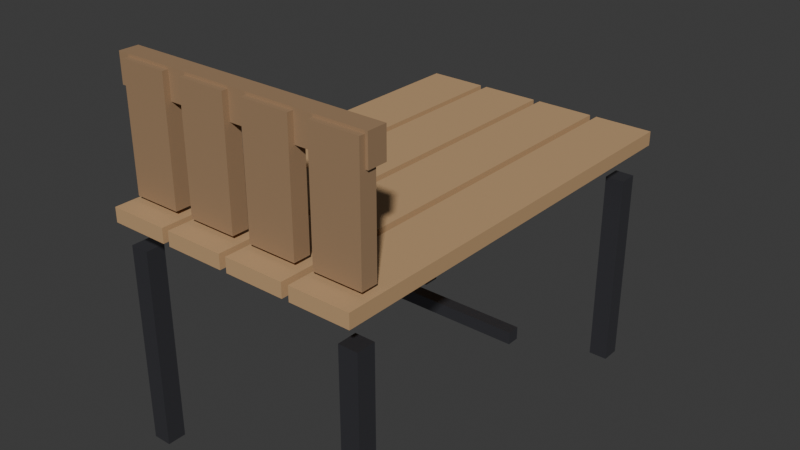 # Source: game-bench.blend  (saved by Blender 4.3.34; exported with 4.5.12 LTS)
import bpy
from mathutils import Matrix  # noqa: F401  (used for matrix-valued properties, if any)

bpy.ops.wm.read_factory_settings(use_empty=True)
scene = bpy.context.scene
scene.name = 'Scene'

# ---- collections
col_benchasset = bpy.data.collections.new('BenchAsset'); scene.collection.children.link(col_benchasset)

# ---- materials (node trees are filled in below, after node groups)
mat_benchwood = bpy.data.materials.new('BenchWood')
mat_benchmetal = bpy.data.materials.new('BenchMetal')
mat_benchseat = bpy.data.materials.new('BenchSeat')

# ---- material node trees
mat_benchwood.use_nodes = True; mat_benchwood.node_tree.nodes.clear()
_N = mat_benchwood.node_tree.nodes; _L = mat_benchwood.node_tree.links
n0 = _N.new('ShaderNodeOutputMaterial'); n0.name = 'Material Output'; n0.location = (300, 0)
n1 = _N.new('ShaderNodeBsdfPrincipled'); n1.name = 'Principled BSDF'; n1.location = (100, 0)
n1.inputs[0].default_value = (0.35, 0.22, 0.12, 1.0)
n1.inputs[2].default_value = 0.7
_L.new(n1.outputs[0], n0.inputs[0])
n0.is_active_output = True
mat_benchmetal.use_nodes = True; mat_benchmetal.node_tree.nodes.clear()
_N = mat_benchmetal.node_tree.nodes; _L = mat_benchmetal.node_tree.links
n0 = _N.new('ShaderNodeOutputMaterial'); n0.name = 'Material Output'; n0.location = (300, 0)
n1 = _N.new('ShaderNodeBsdfPrincipled'); n1.name = 'Principled BSDF'; n1.location = (100, 0)
n1.inputs[0].default_value = (0.15, 0.15, 0.17, 1.0)
n1.inputs[1].default_value = 0.8
n1.inputs[2].default_value = 0.3
_L.new(n1.outputs[0], n0.inputs[0])
n0.is_active_output = True
mat_benchseat.use_nodes = True; mat_benchseat.node_tree.nodes.clear()
_N = mat_benchseat.node_tree.nodes; _L = mat_benchseat.node_tree.links
n0 = _N.new('ShaderNodeOutputMaterial'); n0.name = 'Material Output'; n0.location = (300, 0)
n1 = _N.new('ShaderNodeBsdfPrincipled'); n1.name = 'Principled BSDF'; n1.location = (100, 0)
n1.inputs[0].default_value = (0.55, 0.35, 0.18, 1.0)
n1.inputs[2].default_value = 0.6
_L.new(n1.outputs[0], n0.inputs[0])
n0.is_active_output = True

# ---- world
world_world = bpy.data.worlds.new('World'); scene.world = world_world
world_world.use_nodes = True; world_world.node_tree.nodes.clear()
_N = world_world.node_tree.nodes; _L = world_world.node_tree.links
n0 = _N.new('ShaderNodeOutputWorld'); n0.name = 'World Output'; n0.location = (300, 300)
n1 = _N.new('ShaderNodeBackground'); n1.name = 'Background'; n1.location = (10, 300)
n1.inputs[0].default_value = (0.05088, 0.05088, 0.05088, 1.0)
_L.new(n1.outputs[0], n0.inputs[0])
n0.is_active_output = True
world_world.color = (0.05088, 0.05088, 0.05088)
world_world.sun_shadow_jitter_overblur = 0.0

# ---- meshes
me_cube_005 = bpy.data.meshes.new('Cube.005')
me_cube_005.from_pydata([(-0.55, -0.04, -0.06), (-0.55, -0.04, 0.06), (-0.55, 0.04, -0.06), (-0.55, 0.04, 0.06), (0.55, -0.04, -0.06), (0.55, -0.04, 0.06), (0.55, 0.04, -0.06), (0.55, 0.04, 0.06)], [], [(0, 1, 3, 2), (2, 3, 7, 6), (6, 7, 5, 4), (4, 5, 1, 0), (2, 6, 4, 0), (7, 3, 1, 5)])
_uv = me_cube_005.uv_layers.new(name='UVMap')
_uv.uv.foreach_set('vector', [0.375, 0.0, 0.625, 0.0, 0.625, 0.25, 0.375, 0.25, 0.375, 0.25, 0.625, 0.25, 0.625, 0.5, 0.375, 0.5, 0.375, 0.5, 0.625, 0.5, 0.625, 0.75, 0.375, 0.75, 0.375, 0.75, 0.625, 0.75, 0.625, 1.0, 0.375, 1.0, 0.125, 0.5, 0.375, 0.5, 0.375, 0.75, 0.125, 0.75, 0.625, 0.5, 0.875, 0.5, 0.875, 0.75, 0.625, 0.75])
me_cube_005.materials.append(mat_benchwood)
me_cube_005.update()
me_cube_006 = bpy.data.meshes.new('Cube.006')
me_cube_006.from_pydata([(-0.1, -0.035, -0.25), (-0.1, -0.035, 0.25), (-0.1, 0.035, -0.25), (-0.1, 0.035, 0.25), (0.1, -0.035, -0.25), (0.1, -0.035, 0.25), (0.1, 0.035, -0.25), (0.1, 0.035, 0.25)], [], [(0, 1, 3, 2), (2, 3, 7, 6), (6, 7, 5, 4), (4, 5, 1, 0), (2, 6, 4, 0), (7, 3, 1, 5)])
_uv = me_cube_006.uv_layers.new(name='UVMap')
_uv.uv.foreach_set('vector', [0.375, 0.0, 0.625, 0.0, 0.625, 0.25, 0.375, 0.25, 0.375, 0.25, 0.625, 0.25, 0.625, 0.5, 0.375, 0.5, 0.375, 0.5, 0.625, 0.5, 0.625, 0.75, 0.375, 0.75, 0.375, 0.75, 0.625, 0.75, 0.625, 1.0, 0.375, 1.0, 0.125, 0.5, 0.375, 0.5, 0.375, 0.75, 0.125, 0.75, 0.625, 0.5, 0.875, 0.5, 0.875, 0.75, 0.625, 0.75])
me_cube_006.materials.append(mat_benchwood)
me_cube_006.update()
me_cube_007 = bpy.data.meshes.new('Cube.007')
me_cube_007.from_pydata([(-0.1, -0.035, -0.25), (-0.1, -0.035, 0.25), (-0.1, 0.035, -0.25), (-0.1, 0.035, 0.25), (0.1, -0.035, -0.25), (0.1, -0.035, 0.25), (0.1, 0.035, -0.25), (0.1, 0.035, 0.25)], [], [(0, 1, 3, 2), (2, 3, 7, 6), (6, 7, 5, 4), (4, 5, 1, 0), (2, 6, 4, 0), (7, 3, 1, 5)])
_uv = me_cube_007.uv_layers.new(name='UVMap')
_uv.uv.foreach_set('vector', [0.375, 0.0, 0.625, 0.0, 0.625, 0.25, 0.375, 0.25, 0.375, 0.25, 0.625, 0.25, 0.625, 0.5, 0.375, 0.5, 0.375, 0.5, 0.625, 0.5, 0.625, 0.75, 0.375, 0.75, 0.375, 0.75, 0.625, 0.75, 0.625, 1.0, 0.375, 1.0, 0.125, 0.5, 0.375, 0.5, 0.375, 0.75, 0.125, 0.75, 0.625, 0.5, 0.875, 0.5, 0.875, 0.75, 0.625, 0.75])
me_cube_007.materials.append(mat_benchwood)
me_cube_007.update()
me_cube_008 = bpy.data.meshes.new('Cube.008')
me_cube_008.from_pydata([(-0.1, -0.035, -0.25), (-0.1, -0.035, 0.25), (-0.1, 0.035, -0.25), (-0.1, 0.035, 0.25), (0.1, -0.035, -0.25), (0.1, -0.035, 0.25), (0.1, 0.035, -0.25), (0.1, 0.035, 0.25)], [], [(0, 1, 3, 2), (2, 3, 7, 6), (6, 7, 5, 4), (4, 5, 1, 0), (2, 6, 4, 0), (7, 3, 1, 5)])
_uv = me_cube_008.uv_layers.new(name='UVMap')
_uv.uv.foreach_set('vector', [0.375, 0.0, 0.625, 0.0, 0.625, 0.25, 0.375, 0.25, 0.375, 0.25, 0.625, 0.25, 0.625, 0.5, 0.375, 0.5, 0.375, 0.5, 0.625, 0.5, 0.625, 0.75, 0.375, 0.75, 0.375, 0.75, 0.625, 0.75, 0.625, 1.0, 0.375, 1.0, 0.125, 0.5, 0.375, 0.5, 0.375, 0.75, 0.125, 0.75, 0.625, 0.5, 0.875, 0.5, 0.875, 0.75, 0.625, 0.75])
me_cube_008.materials.append(mat_benchwood)
me_cube_008.update()
me_cube_009 = bpy.data.meshes.new('Cube.009')
me_cube_009.from_pydata([(-0.1, -0.035, -0.25), (-0.1, -0.035, 0.25), (-0.1, 0.035, -0.25), (-0.1, 0.035, 0.25), (0.1, -0.035, -0.25), (0.1, -0.035, 0.25), (0.1, 0.035, -0.25), (0.1, 0.035, 0.25)], [], [(0, 1, 3, 2), (2, 3, 7, 6), (6, 7, 5, 4), (4, 5, 1, 0), (2, 6, 4, 0), (7, 3, 1, 5)])
_uv = me_cube_009.uv_layers.new(name='UVMap')
_uv.uv.foreach_set('vector', [0.375, 0.0, 0.625, 0.0, 0.625, 0.25, 0.375, 0.25, 0.375, 0.25, 0.625, 0.25, 0.625, 0.5, 0.375, 0.5, 0.375, 0.5, 0.625, 0.5, 0.625, 0.75, 0.375, 0.75, 0.375, 0.75, 0.625, 0.75, 0.625, 1.0, 0.375, 1.0, 0.125, 0.5, 0.375, 0.5, 0.375, 0.75, 0.125, 0.75, 0.625, 0.5, 0.875, 0.5, 0.875, 0.75, 0.625, 0.75])
me_cube_009.materials.append(mat_benchwood)
me_cube_009.update()
me_cube_014 = bpy.data.meshes.new('Cube.014')
me_cube_014.from_pydata([(-0.55, -0.025, -0.025), (-0.55, -0.025, 0.025), (-0.55, 0.025, -0.025), (-0.55, 0.025, 0.025), (0.55, -0.025, -0.025), (0.55, -0.025, 0.025), (0.55, 0.025, -0.025), (0.55, 0.025, 0.025)], [], [(0, 1, 3, 2), (2, 3, 7, 6), (6, 7, 5, 4), (4, 5, 1, 0), (2, 6, 4, 0), (7, 3, 1, 5)])
_uv = me_cube_014.uv_layers.new(name='UVMap')
_uv.uv.foreach_set('vector', [0.375, 0.0, 0.625, 0.0, 0.625, 0.25, 0.375, 0.25, 0.375, 0.25, 0.625, 0.25, 0.625, 0.5, 0.375, 0.5, 0.375, 0.5, 0.625, 0.5, 0.625, 0.75, 0.375, 0.75, 0.375, 0.75, 0.625, 0.75, 0.625, 1.0, 0.375, 1.0, 0.125, 0.5, 0.375, 0.5, 0.375, 0.75, 0.125, 0.75, 0.625, 0.5, 0.875, 0.5, 0.875, 0.75, 0.625, 0.75])
me_cube_014.materials.append(mat_benchmetal)
me_cube_014.update()
me_cube_010 = bpy.data.meshes.new('Cube.010')
me_cube_010.from_pydata([(-0.04, -0.04, -0.425), (-0.04, -0.04, 0.425), (-0.04, 0.04, -0.425), (-0.04, 0.04, 0.425), (0.04, -0.04, -0.425), (0.04, -0.04, 0.425), (0.04, 0.04, -0.425), (0.04, 0.04, 0.425)], [], [(0, 1, 3, 2), (2, 3, 7, 6), (6, 7, 5, 4), (4, 5, 1, 0), (2, 6, 4, 0), (7, 3, 1, 5)])
_uv = me_cube_010.uv_layers.new(name='UVMap')
_uv.uv.foreach_set('vector', [0.375, 0.0, 0.625, 0.0, 0.625, 0.25, 0.375, 0.25, 0.375, 0.25, 0.625, 0.25, 0.625, 0.5, 0.375, 0.5, 0.375, 0.5, 0.625, 0.5, 0.625, 0.75, 0.375, 0.75, 0.375, 0.75, 0.625, 0.75, 0.625, 1.0, 0.375, 1.0, 0.125, 0.5, 0.375, 0.5, 0.375, 0.75, 0.125, 0.75, 0.625, 0.5, 0.875, 0.5, 0.875, 0.75, 0.625, 0.75])
me_cube_010.materials.append(mat_benchmetal)
me_cube_010.update()
me_cube_011 = bpy.data.meshes.new('Cube.011')
me_cube_011.from_pydata([(-0.04, -0.04, -0.425), (-0.04, -0.04, 0.425), (-0.04, 0.04, -0.425), (-0.04, 0.04, 0.425), (0.04, -0.04, -0.425), (0.04, -0.04, 0.425), (0.04, 0.04, -0.425), (0.04, 0.04, 0.425)], [], [(0, 1, 3, 2), (2, 3, 7, 6), (6, 7, 5, 4), (4, 5, 1, 0), (2, 6, 4, 0), (7, 3, 1, 5)])
_uv = me_cube_011.uv_layers.new(name='UVMap')
_uv.uv.foreach_set('vector', [0.375, 0.0, 0.625, 0.0, 0.625, 0.25, 0.375, 0.25, 0.375, 0.25, 0.625, 0.25, 0.625, 0.5, 0.375, 0.5, 0.375, 0.5, 0.625, 0.5, 0.625, 0.75, 0.375, 0.75, 0.375, 0.75, 0.625, 0.75, 0.625, 1.0, 0.375, 1.0, 0.125, 0.5, 0.375, 0.5, 0.375, 0.75, 0.125, 0.75, 0.625, 0.5, 0.875, 0.5, 0.875, 0.75, 0.625, 0.75])
me_cube_011.materials.append(mat_benchmetal)
me_cube_011.update()
me_cube_012 = bpy.data.meshes.new('Cube.012')
me_cube_012.from_pydata([(-0.04, -0.04, -0.425), (-0.04, -0.04, 0.425), (-0.04, 0.04, -0.425), (-0.04, 0.04, 0.425), (0.04, -0.04, -0.425), (0.04, -0.04, 0.425), (0.04, 0.04, -0.425), (0.04, 0.04, 0.425)], [], [(0, 1, 3, 2), (2, 3, 7, 6), (6, 7, 5, 4), (4, 5, 1, 0), (2, 6, 4, 0), (7, 3, 1, 5)])
_uv = me_cube_012.uv_layers.new(name='UVMap')
_uv.uv.foreach_set('vector', [0.375, 0.0, 0.625, 0.0, 0.625, 0.25, 0.375, 0.25, 0.375, 0.25, 0.625, 0.25, 0.625, 0.5, 0.375, 0.5, 0.375, 0.5, 0.625, 0.5, 0.625, 0.75, 0.375, 0.75, 0.375, 0.75, 0.625, 0.75, 0.625, 1.0, 0.375, 1.0, 0.125, 0.5, 0.375, 0.5, 0.375, 0.75, 0.125, 0.75, 0.625, 0.5, 0.875, 0.5, 0.875, 0.75, 0.625, 0.75])
me_cube_012.materials.append(mat_benchmetal)
me_cube_012.update()
me_cube_013 = bpy.data.meshes.new('Cube.013')
me_cube_013.from_pydata([(-0.04, -0.04, -0.425), (-0.04, -0.04, 0.425), (-0.04, 0.04, -0.425), (-0.04, 0.04, 0.425), (0.04, -0.04, -0.425), (0.04, -0.04, 0.425), (0.04, 0.04, -0.425), (0.04, 0.04, 0.425)], [], [(0, 1, 3, 2), (2, 3, 7, 6), (6, 7, 5, 4), (4, 5, 1, 0), (2, 6, 4, 0), (7, 3, 1, 5)])
_uv = me_cube_013.uv_layers.new(name='UVMap')
_uv.uv.foreach_set('vector', [0.375, 0.0, 0.625, 0.0, 0.625, 0.25, 0.375, 0.25, 0.375, 0.25, 0.625, 0.25, 0.625, 0.5, 0.375, 0.5, 0.375, 0.5, 0.625, 0.5, 0.625, 0.75, 0.375, 0.75, 0.375, 0.75, 0.625, 0.75, 0.625, 1.0, 0.375, 1.0, 0.125, 0.5, 0.375, 0.5, 0.375, 0.75, 0.125, 0.75, 0.625, 0.5, 0.875, 0.5, 0.875, 0.75, 0.625, 0.75])
me_cube_013.materials.append(mat_benchmetal)
me_cube_013.update()
me_cube_001 = bpy.data.meshes.new('Cube.001')
me_cube_001.from_pydata([(-0.125, -0.9, -0.03), (-0.125, -0.9, 0.03), (-0.125, 0.9, -0.03), (-0.125, 0.9, 0.03), (0.125, -0.9, -0.03), (0.125, -0.9, 0.03), (0.125, 0.9, -0.03), (0.125, 0.9, 0.03)], [], [(0, 1, 3, 2), (2, 3, 7, 6), (6, 7, 5, 4), (4, 5, 1, 0), (2, 6, 4, 0), (7, 3, 1, 5)])
_uv = me_cube_001.uv_layers.new(name='UVMap')
_uv.uv.foreach_set('vector', [0.375, 0.0, 0.625, 0.0, 0.625, 0.25, 0.375, 0.25, 0.375, 0.25, 0.625, 0.25, 0.625, 0.5, 0.375, 0.5, 0.375, 0.5, 0.625, 0.5, 0.625, 0.75, 0.375, 0.75, 0.375, 0.75, 0.625, 0.75, 0.625, 1.0, 0.375, 1.0, 0.125, 0.5, 0.375, 0.5, 0.375, 0.75, 0.125, 0.75, 0.625, 0.5, 0.875, 0.5, 0.875, 0.75, 0.625, 0.75])
me_cube_001.materials.append(mat_benchseat)
me_cube_001.update()
me_cube_002 = bpy.data.meshes.new('Cube.002')
me_cube_002.from_pydata([(-0.125, -0.9, -0.03), (-0.125, -0.9, 0.03), (-0.125, 0.9, -0.03), (-0.125, 0.9, 0.03), (0.125, -0.9, -0.03), (0.125, -0.9, 0.03), (0.125, 0.9, -0.03), (0.125, 0.9, 0.03)], [], [(0, 1, 3, 2), (2, 3, 7, 6), (6, 7, 5, 4), (4, 5, 1, 0), (2, 6, 4, 0), (7, 3, 1, 5)])
_uv = me_cube_002.uv_layers.new(name='UVMap')
_uv.uv.foreach_set('vector', [0.375, 0.0, 0.625, 0.0, 0.625, 0.25, 0.375, 0.25, 0.375, 0.25, 0.625, 0.25, 0.625, 0.5, 0.375, 0.5, 0.375, 0.5, 0.625, 0.5, 0.625, 0.75, 0.375, 0.75, 0.375, 0.75, 0.625, 0.75, 0.625, 1.0, 0.375, 1.0, 0.125, 0.5, 0.375, 0.5, 0.375, 0.75, 0.125, 0.75, 0.625, 0.5, 0.875, 0.5, 0.875, 0.75, 0.625, 0.75])
me_cube_002.materials.append(mat_benchseat)
me_cube_002.update()
me_cube_003 = bpy.data.meshes.new('Cube.003')
me_cube_003.from_pydata([(-0.125, -0.9, -0.03), (-0.125, -0.9, 0.03), (-0.125, 0.9, -0.03), (-0.125, 0.9, 0.03), (0.125, -0.9, -0.03), (0.125, -0.9, 0.03), (0.125, 0.9, -0.03), (0.125, 0.9, 0.03)], [], [(0, 1, 3, 2), (2, 3, 7, 6), (6, 7, 5, 4), (4, 5, 1, 0), (2, 6, 4, 0), (7, 3, 1, 5)])
_uv = me_cube_003.uv_layers.new(name='UVMap')
_uv.uv.foreach_set('vector', [0.375, 0.0, 0.625, 0.0, 0.625, 0.25, 0.375, 0.25, 0.375, 0.25, 0.625, 0.25, 0.625, 0.5, 0.375, 0.5, 0.375, 0.5, 0.625, 0.5, 0.625, 0.75, 0.375, 0.75, 0.375, 0.75, 0.625, 0.75, 0.625, 1.0, 0.375, 1.0, 0.125, 0.5, 0.375, 0.5, 0.375, 0.75, 0.125, 0.75, 0.625, 0.5, 0.875, 0.5, 0.875, 0.75, 0.625, 0.75])
me_cube_003.materials.append(mat_benchseat)
me_cube_003.update()
me_cube_004 = bpy.data.meshes.new('Cube.004')
me_cube_004.from_pydata([(-0.125, -0.9, -0.03), (-0.125, -0.9, 0.03), (-0.125, 0.9, -0.03), (-0.125, 0.9, 0.03), (0.125, -0.9, -0.03), (0.125, -0.9, 0.03), (0.125, 0.9, -0.03), (0.125, 0.9, 0.03)], [], [(0, 1, 3, 2), (2, 3, 7, 6), (6, 7, 5, 4), (4, 5, 1, 0), (2, 6, 4, 0), (7, 3, 1, 5)])
_uv = me_cube_004.uv_layers.new(name='UVMap')
_uv.uv.foreach_set('vector', [0.375, 0.0, 0.625, 0.0, 0.625, 0.25, 0.375, 0.25, 0.375, 0.25, 0.625, 0.25, 0.625, 0.5, 0.375, 0.5, 0.375, 0.5, 0.625, 0.5, 0.625, 0.75, 0.375, 0.75, 0.375, 0.75, 0.625, 0.75, 0.625, 1.0, 0.375, 1.0, 0.125, 0.5, 0.375, 0.5, 0.375, 0.75, 0.125, 0.75, 0.625, 0.5, 0.875, 0.5, 0.875, 0.75, 0.625, 0.75])
me_cube_004.materials.append(mat_benchseat)
me_cube_004.update()

# ---- objects
ob_backbar = bpy.data.objects.new('BackBar', me_cube_005)
ob_backslat_0 = bpy.data.objects.new('BackSlat_0', me_cube_006)
ob_backslat_1 = bpy.data.objects.new('BackSlat_1', me_cube_007)
ob_backslat_2 = bpy.data.objects.new('BackSlat_2', me_cube_008)
ob_backslat_3 = bpy.data.objects.new('BackSlat_3', me_cube_009)
ob_crossbrace = bpy.data.objects.new('CrossBrace', me_cube_014)
ob_leg_0 = bpy.data.objects.new('Leg_0', me_cube_010)
ob_leg_1 = bpy.data.objects.new('Leg_1', me_cube_011)
ob_leg_2 = bpy.data.objects.new('Leg_2', me_cube_012)
ob_leg_3 = bpy.data.objects.new('Leg_3', me_cube_013)
ob_seatplank_0 = bpy.data.objects.new('SeatPlank_0', me_cube_001)
ob_seatplank_1 = bpy.data.objects.new('SeatPlank_1', me_cube_002)
ob_seatplank_2 = bpy.data.objects.new('SeatPlank_2', me_cube_003)
ob_seatplank_3 = bpy.data.objects.new('SeatPlank_3', me_cube_004)

# ---- transforms, parenting, visibility, modifiers, constraints
ob_backbar.location = (0.0, -0.75, 1.5)
ob_backslat_0.location = (-0.4, -0.78, 1.3)
ob_backslat_1.location = (-0.12, -0.78, 1.3)
ob_backslat_2.location = (0.16, -0.78, 1.3)
ob_backslat_3.location = (0.44, -0.78, 1.3)
ob_crossbrace.location = (0.0, 0.0, 0.5)
ob_leg_0.location = (-0.5, 0.8, 0.425)
ob_leg_1.location = (-0.5, -0.8, 0.425)
ob_leg_2.location = (0.5, 0.8, 0.425)
ob_leg_3.location = (0.5, -0.8, 0.425)
ob_seatplank_0.location = (-0.4, 0.0, 1.0)
ob_seatplank_1.location = (-0.12, 0.0, 1.0)
ob_seatplank_2.location = (0.16, 0.0, 1.0)
ob_seatplank_3.location = (0.44, 0.0, 1.0)

# ---- collection membership
col_benchasset.objects.link(ob_backbar)
col_benchasset.objects.link(ob_backslat_0)
col_benchasset.objects.link(ob_backslat_1)
col_benchasset.objects.link(ob_backslat_2)
col_benchasset.objects.link(ob_backslat_3)
col_benchasset.objects.link(ob_crossbrace)
col_benchasset.objects.link(ob_leg_0)
col_benchasset.objects.link(ob_leg_1)
col_benchasset.objects.link(ob_leg_2)
col_benchasset.objects.link(ob_leg_3)
col_benchasset.objects.link(ob_seatplank_0)
col_benchasset.objects.link(ob_seatplank_1)
col_benchasset.objects.link(ob_seatplank_2)
col_benchasset.objects.link(ob_seatplank_3)

# ---- scene / render settings (as saved in the file)
scene.frame_start = 1; scene.frame_end = 250; scene.frame_set(1)
scene.render.engine = 'BLENDER_EEVEE_NEXT'
bpy.context.view_layer.update()

# ---- added for rendering (the .blend has no active camera and no usable light): camera, sun
cam_auto = bpy.data.cameras.new('AutoCamera')
cam_auto.lens = 50.0
cam_auto.sensor_width = 36.0
cam_auto.clip_end = 1000.0
ob_auto_camera = bpy.data.objects.new('AutoCamera', cam_auto)
scene.collection.objects.link(ob_auto_camera)
ob_auto_camera.location = (2.44083, -2.91999, 2.72666)
ob_auto_camera.rotation_euler = (1.09748, -7.21219e-08, 0.694738)
scene.camera = ob_auto_camera
light_auto_sun = bpy.data.lights.new('AutoSun', 'SUN')
light_auto_sun.energy = 3.0
light_auto_sun.angle = 0.0523599
ob_auto_sun = bpy.data.objects.new('AutoSun', light_auto_sun)
scene.collection.objects.link(ob_auto_sun)
ob_auto_sun.rotation_euler = (0.872665, 0.174533, 0.523599)
bpy.context.view_layer.update()
